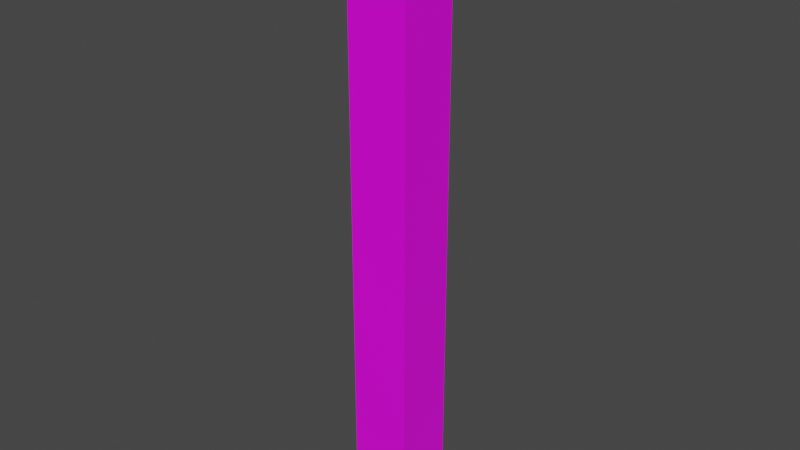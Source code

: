 # Source: inner-corner.blend  (saved by Blender 2.80.75; exported with 4.5.12 LTS)
import bpy
from mathutils import Matrix  # noqa: F401  (used for matrix-valued properties, if any)

bpy.ops.wm.read_factory_settings(use_empty=True)
scene = bpy.context.scene
scene.name = 'Scene'

# ---- collections
col_collection = bpy.data.collections.new('Collection'); scene.collection.children.link(col_collection)

# ---- images (referenced by path relative to the original .blend; pixels are not part of the script)
import os
ASSET_DIR = os.environ.get("B2B_ASSET_DIR", "")  # directory of the original .blend (textures are referenced by path, not embedded)
HERE = os.path.dirname(os.path.abspath(__file__))  # packed textures are extracted next to this script under _unpacked/

def load_image(name, relpath, width, height, colorspace="sRGB"):
    """Load a texture the original file referenced (path relative to the .blend, or extracted next to this script)."""
    p = next((c for c in (os.path.join(HERE, relpath), os.path.join(ASSET_DIR, relpath)) if relpath and os.path.exists(c)), "")
    if p:
        img = bpy.data.images.load(p, check_existing=True)
        img.name = name
    else:  # same state as the original file: an image datablock whose file is absent (Cycles renders it pink)
        img = bpy.data.images.new(name, width, height)
        img.source = "FILE"
        img.filepath = "//" + (relpath or name)
    img.colorspace_settings.name = colorspace
    return img
img_palette_png = load_image('palette.png', 'palette.png', 1024, 1024, 'sRGB')

# ---- materials (node trees are filled in below, after node groups)
mat_material = bpy.data.materials.new('Material')
mat_material.alpha_threshold = 0.0
mat_material.use_transparent_shadow = False
mat_material.line_color = (0.0, 0.0, 0.0, 1.0)

# ---- material node trees
mat_material.use_nodes = True; mat_material.node_tree.nodes.clear()
_N = mat_material.node_tree.nodes; _L = mat_material.node_tree.links
n0 = _N.new('ShaderNodeOutputMaterial'); n0.name = 'Material Output'; n0.location = (300, 300)
n1 = _N.new('ShaderNodeBsdfPrincipled'); n1.name = 'Principled BSDF'; n1.location = (10, 300)
n1.distribution = 'GGX'
n1.subsurface_method = 'BURLEY'
n1.inputs[2].default_value = 0.4
n1.inputs[3].default_value = 1.45
n1.inputs[27].default_value = (0.0, 0.0, 0.0, 1.0)
n1.inputs[28].default_value = 1.0
n2 = _N.new('ShaderNodeTexImage'); n2.name = 'Image Texture'; n2.location = (-336, 270)
n2.image = img_palette_png
n2.interpolation = 'Closest'
_L.new(n1.outputs[0], n0.inputs[0])
_L.new(n2.outputs[0], n1.inputs[0])
n0.is_active_output = True

# ---- world
world_world = bpy.data.worlds.new('World'); scene.world = world_world
world_world.use_nodes = True; world_world.node_tree.nodes.clear()
_N = world_world.node_tree.nodes; _L = world_world.node_tree.links
n0 = _N.new('ShaderNodeOutputWorld'); n0.name = 'World Output'; n0.location = (300, 300)
n1 = _N.new('ShaderNodeBackground'); n1.name = 'Background'; n1.location = (10, 300)
n1.inputs[0].default_value = (0.05088, 0.05088, 0.05088, 1.0)
_L.new(n1.outputs[0], n0.inputs[0])
n0.is_active_output = True
world_world.color = (0.05088, 0.05088, 0.05088)
world_world.use_sun_shadow = False
world_world.sun_shadow_jitter_overblur = 0.0

# ---- meshes
me_cube = bpy.data.meshes.new('Cube')
me_cube.from_pydata([(-1.0, -1.0, 1.0), (-1.0, -1.0, -1.0), (-0.8, -1.0, 1.0), (-0.8, -1.0, -1.0), (-1.0, -0.8, -1.0), (-1.0, -0.8, 1.0), (-0.8, -0.8, 1.0), (-0.8, -0.8, -1.0)], [], [(4, 1, 0, 5), (3, 2, 0, 1), (5, 6, 7, 4), (2, 3, 7, 6), (4, 7, 3, 1), (0, 2, 6, 5)])
_uv = me_cube.uv_layers.new(name='UVMap')
_uv.uv.foreach_set('vector', [0.25, 0.25, 0.25, 0.25, 0.25, 0.25, 0.25, 0.25, 0.25, 0.25, 0.25, 0.25, 0.25, 0.25, 0.25, 0.25, 0.25, 0.25, 0.25, 0.25, 0.25, 0.25, 0.25, 0.25, 0.25, 0.25, 0.25, 0.25, 0.25, 0.25, 0.25, 0.25, 0.25, 0.25, 0.25, 0.25, 0.25, 0.25, 0.25, 0.25, 0.75, 0.25, 0.75, 0.25, 0.75, 0.25, 0.75, 0.25])
_ca = me_cube.color_attributes.new('color', 'BYTE_COLOR', 'CORNER')
_ca.data.foreach_set('color', [0.03955, 0.0999, 0.2232, 1.0, 0.03955, 0.0999, 0.2232, 1.0, 0.03955, 0.0999, 0.2232, 1.0, 0.03955, 0.0999, 0.2232, 1.0, 0.03955, 0.0999, 0.2232, 1.0, 0.03955, 0.0999, 0.2232, 1.0, 0.03955, 0.0999, 0.2232, 1.0, 0.03955, 0.0999, 0.2232, 1.0, 0.03955, 0.0999, 0.2232, 1.0, 0.03955, 0.0999, 0.2232, 1.0, 0.03955, 0.0999, 0.2232, 1.0, 0.03955, 0.0999, 0.2232, 1.0, 0.03955, 0.0999, 0.2232, 1.0, 0.03955, 0.0999, 0.2232, 1.0, 0.03955, 0.0999, 0.2232, 1.0, 0.03955, 0.0999, 0.2232, 1.0, 0.03955, 0.0999, 0.2232, 1.0, 0.03955, 0.0999, 0.2232, 1.0, 0.03955, 0.0999, 0.2232, 1.0, 0.03955, 0.0999, 0.2232, 1.0, 0.03955, 0.0999, 0.2232, 1.0, 0.03955, 0.0999, 0.2232, 1.0, 0.03955, 0.0999, 0.2232, 1.0, 0.03955, 0.0999, 0.2232, 1.0])
me_cube.materials.append(mat_material)
me_cube.use_remesh_preserve_volume = False
me_cube.use_remesh_preserve_attributes = False
me_cube.use_mirror_vertex_groups = False
me_cube.use_paint_bone_selection = False
me_cube.use_paint_mask_vertex = True
me_cube.update()

# ---- objects
ob_cube = bpy.data.objects.new('Cube', me_cube)

# ---- transforms, parenting, visibility, modifiers, constraints
ob_cube.location = (0.0, 0.0, 0.0)
ob_cube.scale = (0.5, 0.5, 0.5)
ob_cube.lock_rotations_4d = False
ob_cube.empty_display_type = 'ARROWS'
ob_cube.lineart.crease_threshold = 0.0

# ---- collection membership
col_collection.objects.link(ob_cube)

# ---- scene / render settings (as saved in the file)
scene.frame_start = 1; scene.frame_end = 250; scene.frame_set(1)
scene.render.engine = 'BLENDER_EEVEE_NEXT'
scene.cycles.use_denoising = False
scene.cycles.samples = 128
scene.cycles.sampling_pattern = 'TABULATED_SOBOL'
scene.cycles.use_adaptive_sampling = False
scene.cycles.use_light_tree = False
scene.view_settings.view_transform = 'Filmic'
bpy.context.view_layer.update()

# ---- added for rendering (the .blend has no active camera and no usable light): camera, sun
cam_auto = bpy.data.cameras.new('AutoCamera')
cam_auto.lens = 50.0
cam_auto.sensor_width = 36.0
cam_auto.clip_end = 1000.0
ob_auto_camera = bpy.data.objects.new('AutoCamera', cam_auto)
scene.collection.objects.link(ob_auto_camera)
ob_auto_camera.location = (0.484431, -1.57132, 0.747545)
ob_auto_camera.rotation_euler = (1.09748, -7.21219e-08, 0.694738)
scene.camera = ob_auto_camera
light_auto_sun = bpy.data.lights.new('AutoSun', 'SUN')
light_auto_sun.energy = 3.0
light_auto_sun.angle = 0.0523599
ob_auto_sun = bpy.data.objects.new('AutoSun', light_auto_sun)
scene.collection.objects.link(ob_auto_sun)
ob_auto_sun.rotation_euler = (0.872665, 0.174533, 0.523599)
bpy.context.view_layer.update()
